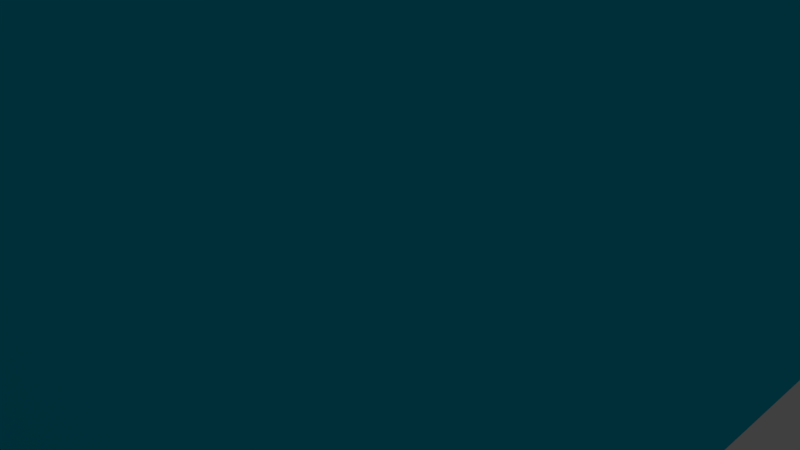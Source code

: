 # Source: 3DProjector_turn_on.blend  (saved by Blender 2.78.0; exported with 4.5.12 LTS)
import bpy
from mathutils import Matrix  # noqa: F401  (used for matrix-valued properties, if any)

bpy.ops.wm.read_factory_settings(use_empty=True)
scene = bpy.context.scene
scene.name = 'Scene'

# ---- collections
col_collection_1 = bpy.data.collections.new('Collection 1'); scene.collection.children.link(col_collection_1)

# ---- materials (node trees are filled in below, after node groups)
mat_mat = bpy.data.materials.new('Mat')
mat_mat.alpha_threshold = 0.0
mat_mat.use_transparent_shadow = False
mat_mat.diffuse_color = (0.0, 0.06696, 1.0, 1.0)
mat_mat.roughness = 0.5
mat_mat.specular_intensity = 0.8
mat_material_009 = bpy.data.materials.new('Material.009')
mat_material_009.alpha_threshold = 0.0
mat_material_009.use_transparent_shadow = False
mat_material_009.diffuse_color = (0.8, 0.4873, 0.0, 1.0)
mat_material_009.roughness = 0.5
mat_material_004 = bpy.data.materials.new('Material.004')
mat_material_004.alpha_threshold = 0.0
mat_material_004.use_transparent_shadow = False
mat_material_004.diffuse_color = (1.0, 0.04293, 0.0, 1.0)
mat_material_004.roughness = 0.5
mat_material_006 = bpy.data.materials.new('Material.006')
mat_material_006.alpha_threshold = 0.0
mat_material_006.use_transparent_shadow = False
mat_material_006.diffuse_color = (0.0, 0.5633, 0.8, 1.0)
mat_material_006.roughness = 0.5
mat_the3d_projector_lens = bpy.data.materials.new('The3D projector lens')
mat_the3d_projector_lens.alpha_threshold = 0.0
mat_the3d_projector_lens.use_transparent_shadow = False
mat_the3d_projector_lens.diffuse_color = (0.0, 0.5633, 0.8, 1.0)
mat_the3d_projector_lens.roughness = 0.5
mat_material_008 = bpy.data.materials.new('Material.008')
mat_material_008.alpha_threshold = 0.0
mat_material_008.use_transparent_shadow = False
mat_material_008.preview_render_type = 'SHADERBALL'
mat_material_008.diffuse_color = (0.0, 0.0, 0.0, 1.0)
mat_material_008.roughness = 0.5

# ---- material node trees

# ---- world
world_world = bpy.data.worlds.new('World'); scene.world = world_world
world_world.color = (0.05088, 0.05088, 0.05088)
world_world.use_sun_shadow = False
world_world.sun_shadow_jitter_overblur = 0.0
world_world.cycles.sampling_method = 'MANUAL'

# ---- cameras
cam_camera = bpy.data.cameras.new('Camera')
cam_camera.clip_end = 100.0
cam_camera.lens = 35.0
cam_camera.sensor_width = 32.0
cam_camera.sensor_height = 18.0
cam_camera.ortho_scale = 7.314
cam_camera.dof.focus_distance = 0.0
cam_camera.dof.aperture_fstop = 128.0

# ---- lights
light_point_001 = bpy.data.lights.new('Point.001', 'SPOT')
light_point_001.color = (0.0, 0.9242, 1.0)
light_point_001.transmission_factor = 0.0
light_point_001.energy = 300.0
light_point_001.shadow_buffer_clip_start = 0.5
light_point_001.shadow_soft_size = 0.1
light_point_001.shadow_maximum_resolution = 0.006
light_point_001.use_absolute_resolution = True
light_point_001.spot_size = 1.571

# ---- meshes
me_cylinder_006 = bpy.data.meshes.new('Cylinder.006')
me_cylinder_006.from_pydata([(0.0, 1.0, -1.0), (0.0, 1.0, 1.0), (0.1951, 0.9808, -1.0), (0.1951, 0.9808, 1.0), (0.3827, 0.9239, -1.0), (0.3827, 0.9239, 1.0), (0.5556, 0.8315, -1.0), (0.5556, 0.8315, 1.0), (0.7071, 0.7071, -1.0), (0.7071, 0.7071, 1.0), (0.8315, 0.5556, -1.0), (0.8315, 0.5556, 1.0), (0.9239, 0.3827, -1.0), (0.9239, 0.3827, 1.0), (0.9808, 0.1951, -1.0), (0.9808, 0.1951, 1.0), (1.0, 7.55e-08, -1.0), (1.0, 7.55e-08, 1.0), (0.9808, -0.1951, -1.0), (0.9808, -0.1951, 1.0), (0.9239, -0.3827, -1.0), (0.9239, -0.3827, 1.0), (0.8315, -0.5556, -1.0), (0.8315, -0.5556, 1.0), (0.7071, -0.7071, -1.0), (0.7071, -0.7071, 1.0), (0.5556, -0.8315, -1.0), (0.5556, -0.8315, 1.0), (0.3827, -0.9239, -1.0), (0.3827, -0.9239, 1.0), (0.1951, -0.9808, -1.0), (0.1951, -0.9808, 1.0), (-3.258e-07, -1.0, -1.0), (-3.258e-07, -1.0, 1.0), (-0.1951, -0.9808, -1.0), (-0.1951, -0.9808, 1.0), (-0.3827, -0.9239, -1.0), (-0.3827, -0.9239, 1.0), (-0.5556, -0.8315, -1.0), (-0.5556, -0.8315, 1.0), (-0.7071, -0.7071, -1.0), (-0.7071, -0.7071, 1.0), (-0.8315, -0.5556, -1.0), (-0.8315, -0.5556, 1.0), (-0.9239, -0.3827, -1.0), (-0.9239, -0.3827, 1.0), (-0.9808, -0.1951, -1.0), (-0.9808, -0.1951, 1.0), (-1.0, 9.656e-07, -1.0), (-1.0, 9.656e-07, 1.0), (-0.9808, 0.1951, -1.0), (-0.9808, 0.1951, 1.0), (-0.9239, 0.3827, -1.0), (-0.9239, 0.3827, 1.0), (-0.8315, 0.5556, -1.0), (-0.8315, 0.5556, 1.0), (-0.7071, 0.7071, -1.0), (-0.7071, 0.7071, 1.0), (-0.5556, 0.8315, -1.0), (-0.5556, 0.8315, 1.0), (-0.3827, 0.9239, -1.0), (-0.3827, 0.9239, 1.0), (-0.1951, 0.9808, -1.0), (-0.1951, 0.9808, 1.0)], [], [(0, 1, 3, 2), (2, 3, 5, 4), (4, 5, 7, 6), (6, 7, 9, 8), (8, 9, 11, 10), (10, 11, 13, 12), (12, 13, 15, 14), (14, 15, 17, 16), (16, 17, 19, 18), (18, 19, 21, 20), (20, 21, 23, 22), (22, 23, 25, 24), (24, 25, 27, 26), (26, 27, 29, 28), (28, 29, 31, 30), (30, 31, 33, 32), (32, 33, 35, 34), (34, 35, 37, 36), (36, 37, 39, 38), (38, 39, 41, 40), (40, 41, 43, 42), (42, 43, 45, 44), (44, 45, 47, 46), (46, 47, 49, 48), (48, 49, 51, 50), (50, 51, 53, 52), (52, 53, 55, 54), (54, 55, 57, 56), (56, 57, 59, 58), (58, 59, 61, 60), (3, 1, 63, 61, 59, 57, 55, 53, 51, 49, 47, 45, 43, 41, 39, 37, 35, 33, 31, 29, 27, 25, 23, 21, 19, 17, 15, 13, 11, 9, 7, 5), (60, 61, 63, 62), (62, 63, 1, 0), (0, 2, 4, 6, 8, 10, 12, 14, 16, 18, 20, 22, 24, 26, 28, 30, 32, 34, 36, 38, 40, 42, 44, 46, 48, 50, 52, 54, 56, 58, 60, 62)])
me_cylinder_006.materials.append(mat_mat)
me_cylinder_006.use_remesh_preserve_volume = False
me_cylinder_006.use_remesh_preserve_attributes = False
me_cylinder_006.use_mirror_vertex_groups = False
me_cylinder_006.update()
me_cylinder_005 = bpy.data.meshes.new('Cylinder.005')
me_cylinder_005.from_pydata([(0.0, 1.0, -1.0), (0.0, 1.0, 1.0), (0.1951, 0.9808, -1.0), (0.1951, 0.9808, 1.0), (0.3827, 0.9239, -1.0), (0.3827, 0.9239, 1.0), (0.5556, 0.8315, -1.0), (0.5556, 0.8315, 1.0), (0.7071, 0.7071, -1.0), (0.7071, 0.7071, 1.0), (0.8315, 0.5556, -1.0), (0.8315, 0.5556, 1.0), (0.9239, 0.3827, -1.0), (0.9239, 0.3827, 1.0), (0.9808, 0.1951, -1.0), (0.9808, 0.1951, 1.0), (1.0, 7.55e-08, -1.0), (1.0, 7.55e-08, 1.0), (0.9808, -0.1951, -1.0), (0.9808, -0.1951, 1.0), (0.9239, -0.3827, -1.0), (0.9239, -0.3827, 1.0), (0.8315, -0.5556, -1.0), (0.8315, -0.5556, 1.0), (0.7071, -0.7071, -1.0), (0.7071, -0.7071, 1.0), (0.5556, -0.8315, -1.0), (0.5556, -0.8315, 1.0), (0.3827, -0.9239, -1.0), (0.3827, -0.9239, 1.0), (0.1951, -0.9808, -1.0), (0.1951, -0.9808, 1.0), (-3.258e-07, -1.0, -1.0), (-3.258e-07, -1.0, 1.0), (-0.1951, -0.9808, -1.0), (-0.1951, -0.9808, 1.0), (-0.3827, -0.9239, -1.0), (-0.3827, -0.9239, 1.0), (-0.5556, -0.8315, -1.0), (-0.5556, -0.8315, 1.0), (-0.7071, -0.7071, -1.0), (-0.7071, -0.7071, 1.0), (-0.8315, -0.5556, -1.0), (-0.8315, -0.5556, 1.0), (-0.9239, -0.3827, -1.0), (-0.9239, -0.3827, 1.0), (-0.9808, -0.1951, -1.0), (-0.9808, -0.1951, 1.0), (-1.0, 9.656e-07, -1.0), (-1.0, 9.656e-07, 1.0), (-0.9808, 0.1951, -1.0), (-0.9808, 0.1951, 1.0), (-0.9239, 0.3827, -1.0), (-0.9239, 0.3827, 1.0), (-0.8315, 0.5556, -1.0), (-0.8315, 0.5556, 1.0), (-0.7071, 0.7071, -1.0), (-0.7071, 0.7071, 1.0), (-0.5556, 0.8315, -1.0), (-0.5556, 0.8315, 1.0), (-0.3827, 0.9239, -1.0), (-0.3827, 0.9239, 1.0), (-0.1951, 0.9808, -1.0), (-0.1951, 0.9808, 1.0)], [], [(0, 1, 3, 2), (2, 3, 5, 4), (4, 5, 7, 6), (6, 7, 9, 8), (8, 9, 11, 10), (10, 11, 13, 12), (12, 13, 15, 14), (14, 15, 17, 16), (16, 17, 19, 18), (18, 19, 21, 20), (20, 21, 23, 22), (22, 23, 25, 24), (24, 25, 27, 26), (26, 27, 29, 28), (28, 29, 31, 30), (30, 31, 33, 32), (32, 33, 35, 34), (34, 35, 37, 36), (36, 37, 39, 38), (38, 39, 41, 40), (40, 41, 43, 42), (42, 43, 45, 44), (44, 45, 47, 46), (46, 47, 49, 48), (48, 49, 51, 50), (50, 51, 53, 52), (52, 53, 55, 54), (54, 55, 57, 56), (56, 57, 59, 58), (58, 59, 61, 60), (3, 1, 63, 61, 59, 57, 55, 53, 51, 49, 47, 45, 43, 41, 39, 37, 35, 33, 31, 29, 27, 25, 23, 21, 19, 17, 15, 13, 11, 9, 7, 5), (60, 61, 63, 62), (62, 63, 1, 0), (0, 2, 4, 6, 8, 10, 12, 14, 16, 18, 20, 22, 24, 26, 28, 30, 32, 34, 36, 38, 40, 42, 44, 46, 48, 50, 52, 54, 56, 58, 60, 62)])
me_cylinder_005.materials.append(mat_material_009)
me_cylinder_005.use_remesh_preserve_volume = False
me_cylinder_005.use_remesh_preserve_attributes = False
me_cylinder_005.use_mirror_vertex_groups = False
me_cylinder_005.update()
me_cylinder_004 = bpy.data.meshes.new('Cylinder.004')
me_cylinder_004.from_pydata([(0.0, 1.0, -1.0), (0.0, 1.0, 1.0), (0.1951, 0.9808, -1.0), (0.1951, 0.9808, 1.0), (0.3827, 0.9239, -1.0), (0.3827, 0.9239, 1.0), (0.5556, 0.8315, -1.0), (0.5556, 0.8315, 1.0), (0.7071, 0.7071, -1.0), (0.7071, 0.7071, 1.0), (0.8315, 0.5556, -1.0), (0.8315, 0.5556, 1.0), (0.9239, 0.3827, -1.0), (0.9239, 0.3827, 1.0), (0.9808, 0.1951, -1.0), (0.9808, 0.1951, 1.0), (1.0, 7.55e-08, -1.0), (1.0, 7.55e-08, 1.0), (0.9808, -0.1951, -1.0), (0.9808, -0.1951, 1.0), (0.9239, -0.3827, -1.0), (0.9239, -0.3827, 1.0), (0.8315, -0.5556, -1.0), (0.8315, -0.5556, 1.0), (0.7071, -0.7071, -1.0), (0.7071, -0.7071, 1.0), (0.5556, -0.8315, -1.0), (0.5556, -0.8315, 1.0), (0.3827, -0.9239, -1.0), (0.3827, -0.9239, 1.0), (0.1951, -0.9808, -1.0), (0.1951, -0.9808, 1.0), (-3.258e-07, -1.0, -1.0), (-3.258e-07, -1.0, 1.0), (-0.1951, -0.9808, -1.0), (-0.1951, -0.9808, 1.0), (-0.3827, -0.9239, -1.0), (-0.3827, -0.9239, 1.0), (-0.5556, -0.8315, -1.0), (-0.5556, -0.8315, 1.0), (-0.7071, -0.7071, -1.0), (-0.7071, -0.7071, 1.0), (-0.8315, -0.5556, -1.0), (-0.8315, -0.5556, 1.0), (-0.9239, -0.3827, -1.0), (-0.9239, -0.3827, 1.0), (-0.9808, -0.1951, -1.0), (-0.9808, -0.1951, 1.0), (-1.0, 9.656e-07, -1.0), (-1.0, 9.656e-07, 1.0), (-0.9808, 0.1951, -1.0), (-0.9808, 0.1951, 1.0), (-0.9239, 0.3827, -1.0), (-0.9239, 0.3827, 1.0), (-0.8315, 0.5556, -1.0), (-0.8315, 0.5556, 1.0), (-0.7071, 0.7071, -1.0), (-0.7071, 0.7071, 1.0), (-0.5556, 0.8315, -1.0), (-0.5556, 0.8315, 1.0), (-0.3827, 0.9239, -1.0), (-0.3827, 0.9239, 1.0), (-0.1951, 0.9808, -1.0), (-0.1951, 0.9808, 1.0)], [], [(0, 1, 3, 2), (2, 3, 5, 4), (4, 5, 7, 6), (6, 7, 9, 8), (8, 9, 11, 10), (10, 11, 13, 12), (12, 13, 15, 14), (14, 15, 17, 16), (16, 17, 19, 18), (18, 19, 21, 20), (20, 21, 23, 22), (22, 23, 25, 24), (24, 25, 27, 26), (26, 27, 29, 28), (28, 29, 31, 30), (30, 31, 33, 32), (32, 33, 35, 34), (34, 35, 37, 36), (36, 37, 39, 38), (38, 39, 41, 40), (40, 41, 43, 42), (42, 43, 45, 44), (44, 45, 47, 46), (46, 47, 49, 48), (48, 49, 51, 50), (50, 51, 53, 52), (52, 53, 55, 54), (54, 55, 57, 56), (56, 57, 59, 58), (58, 59, 61, 60), (3, 1, 63, 61, 59, 57, 55, 53, 51, 49, 47, 45, 43, 41, 39, 37, 35, 33, 31, 29, 27, 25, 23, 21, 19, 17, 15, 13, 11, 9, 7, 5), (60, 61, 63, 62), (62, 63, 1, 0), (0, 2, 4, 6, 8, 10, 12, 14, 16, 18, 20, 22, 24, 26, 28, 30, 32, 34, 36, 38, 40, 42, 44, 46, 48, 50, 52, 54, 56, 58, 60, 62)])
me_cylinder_004.materials.append(mat_material_004)
me_cylinder_004.use_remesh_preserve_volume = False
me_cylinder_004.use_remesh_preserve_attributes = False
me_cylinder_004.use_mirror_vertex_groups = False
me_cylinder_004.update()
me_sphere_002 = bpy.data.meshes.new('Sphere.002')
me_sphere_002.from_pydata([(0.0, 0.1, 0.1732), (0.0, 0.1732, 0.1), (0.0, 0.2, -8.742e-09), (0.0, 0.1732, -0.1), (0.0, 0.1, -0.1732), (-2.615e-08, 1.51e-08, 0.2), (0.0866, 0.05, 0.1732), (0.15, 0.0866, 0.1), (0.1732, 0.1, -8.742e-09), (0.15, 0.0866, -0.1), (0.0866, 0.05, -0.1732), (0.0866, -0.05, 0.1732), (0.15, -0.0866, 0.1), (0.1732, -0.1, -8.742e-09), (0.15, -0.0866, -0.1), (0.0866, -0.05, -0.1732), (-1.125e-08, -0.1, 0.1732), (-3.36e-08, -0.1732, 0.1), (-3.36e-08, -0.2, -8.742e-09), (-2.615e-08, -0.1732, -0.1), (-1.87e-08, -0.1, -0.1732), (-0.0866, -0.05, 0.1732), (-0.15, -0.0866, 0.1), (-0.1732, -0.1, -8.742e-09), (-0.15, -0.0866, -0.1), (-0.0866, -0.05, -0.1732), (-0.0866, 0.05, 0.1732), (-0.15, 0.0866, 0.1), (-0.1732, 0.1, -8.742e-09), (-0.15, 0.0866, -0.1), (-0.0866, 0.05, -0.1732), (0.0, 3.02e-08, -0.2)], [], [(4, 3, 9, 10), (2, 1, 7, 8), (0, 5, 6), (31, 4, 10), (3, 2, 8, 9), (1, 0, 6, 7), (6, 5, 11), (31, 10, 15), (9, 8, 13, 14), (7, 6, 11, 12), (10, 9, 14, 15), (8, 7, 12, 13), (31, 15, 20), (14, 13, 18, 19), (12, 11, 16, 17), (15, 14, 19, 20), (13, 12, 17, 18), (11, 5, 16), (31, 20, 25), (19, 18, 23, 24), (17, 16, 21, 22), (20, 19, 24, 25), (18, 17, 22, 23), (16, 5, 21), (31, 25, 30), (24, 23, 28, 29), (22, 21, 26, 27), (25, 24, 29, 30), (23, 22, 27, 28), (21, 5, 26), (29, 28, 2, 3), (27, 26, 0, 1), (30, 29, 3, 4), (28, 27, 1, 2), (26, 5, 0), (31, 30, 4)])
me_sphere_002.materials.append(mat_the3d_projector_lens)
me_sphere_002.use_remesh_preserve_volume = False
me_sphere_002.use_remesh_preserve_attributes = False
me_sphere_002.use_mirror_vertex_groups = False
me_sphere_002.update()
me_cylinder_003 = bpy.data.meshes.new('Cylinder.003')
me_cylinder_003.from_pydata([(0.0, 1.0, -1.0), (0.0, 1.0, 1.0), (0.1951, 0.9808, -1.0), (0.1951, 0.9808, 1.0), (0.3827, 0.9239, -1.0), (0.3827, 0.9239, 1.0), (0.5556, 0.8315, -1.0), (0.5556, 0.8315, 1.0), (0.7071, 0.7071, -1.0), (0.7071, 0.7071, 1.0), (0.8315, 0.5556, -1.0), (0.8315, 0.5556, 1.0), (0.9239, 0.3827, -1.0), (0.9239, 0.3827, 1.0), (0.9808, 0.1951, -1.0), (0.9808, 0.1951, 1.0), (1.0, 7.55e-08, -1.0), (1.0, 7.55e-08, 1.0), (0.9808, -0.1951, -1.0), (0.9808, -0.1951, 1.0), (0.9239, -0.3827, -1.0), (0.9239, -0.3827, 1.0), (0.8315, -0.5556, -1.0), (0.8315, -0.5556, 1.0), (0.7071, -0.7071, -1.0), (0.7071, -0.7071, 1.0), (0.5556, -0.8315, -1.0), (0.5556, -0.8315, 1.0), (0.3827, -0.9239, -1.0), (0.3827, -0.9239, 1.0), (0.1951, -0.9808, -1.0), (0.1951, -0.9808, 1.0), (-3.258e-07, -1.0, -1.0), (-3.258e-07, -1.0, 1.0), (-0.1951, -0.9808, -1.0), (-0.1951, -0.9808, 1.0), (-0.3827, -0.9239, -1.0), (-0.3827, -0.9239, 1.0), (-0.5556, -0.8315, -1.0), (-0.5556, -0.8315, 1.0), (-0.7071, -0.7071, -1.0), (-0.7071, -0.7071, 1.0), (-0.8315, -0.5556, -1.0), (-0.8315, -0.5556, 1.0), (-0.9239, -0.3827, -1.0), (-0.9239, -0.3827, 1.0), (-0.9808, -0.1951, -1.0), (-0.9808, -0.1951, 1.0), (-1.0, 9.656e-07, -1.0), (-1.0, 9.656e-07, 1.0), (-0.9808, 0.1951, -1.0), (-0.9808, 0.1951, 1.0), (-0.9239, 0.3827, -1.0), (-0.9239, 0.3827, 1.0), (-0.8315, 0.5556, -1.0), (-0.8315, 0.5556, 1.0), (-0.7071, 0.7071, -1.0), (-0.7071, 0.7071, 1.0), (-0.5556, 0.8315, -1.0), (-0.5556, 0.8315, 1.0), (-0.3827, 0.9239, -1.0), (-0.3827, 0.9239, 1.0), (-0.1951, 0.9808, -1.0), (-0.1951, 0.9808, 1.0)], [], [(0, 1, 3, 2), (2, 3, 5, 4), (4, 5, 7, 6), (6, 7, 9, 8), (8, 9, 11, 10), (10, 11, 13, 12), (12, 13, 15, 14), (14, 15, 17, 16), (16, 17, 19, 18), (18, 19, 21, 20), (20, 21, 23, 22), (22, 23, 25, 24), (24, 25, 27, 26), (26, 27, 29, 28), (28, 29, 31, 30), (30, 31, 33, 32), (32, 33, 35, 34), (34, 35, 37, 36), (36, 37, 39, 38), (38, 39, 41, 40), (40, 41, 43, 42), (42, 43, 45, 44), (44, 45, 47, 46), (46, 47, 49, 48), (48, 49, 51, 50), (50, 51, 53, 52), (52, 53, 55, 54), (54, 55, 57, 56), (56, 57, 59, 58), (58, 59, 61, 60), (3, 1, 63, 61, 59, 57, 55, 53, 51, 49, 47, 45, 43, 41, 39, 37, 35, 33, 31, 29, 27, 25, 23, 21, 19, 17, 15, 13, 11, 9, 7, 5), (60, 61, 63, 62), (62, 63, 1, 0), (0, 2, 4, 6, 8, 10, 12, 14, 16, 18, 20, 22, 24, 26, 28, 30, 32, 34, 36, 38, 40, 42, 44, 46, 48, 50, 52, 54, 56, 58, 60, 62)])
me_cylinder_003.materials.append(mat_material_008)
me_cylinder_003.use_remesh_preserve_volume = False
me_cylinder_003.use_remesh_preserve_attributes = False
me_cylinder_003.use_mirror_vertex_groups = False
me_cylinder_003.update()
me_cylinder_002 = bpy.data.meshes.new('Cylinder.002')
me_cylinder_002.from_pydata([(0.0, 1.0, -1.0), (0.0, 1.0, 1.0), (0.1951, 0.9808, -1.0), (0.1951, 0.9808, 1.0), (0.3827, 0.9239, -1.0), (0.3827, 0.9239, 1.0), (0.5556, 0.8315, -1.0), (0.5556, 0.8315, 1.0), (0.7071, 0.7071, -1.0), (0.7071, 0.7071, 1.0), (0.8315, 0.5556, -1.0), (0.8315, 0.5556, 1.0), (0.9239, 0.3827, -1.0), (0.9239, 0.3827, 1.0), (0.9808, 0.1951, -1.0), (0.9808, 0.1951, 1.0), (1.0, 7.55e-08, -1.0), (1.0, 7.55e-08, 1.0), (0.9808, -0.1951, -1.0), (0.9808, -0.1951, 1.0), (0.9239, -0.3827, -1.0), (0.9239, -0.3827, 1.0), (0.8315, -0.5556, -1.0), (0.8315, -0.5556, 1.0), (0.7071, -0.7071, -1.0), (0.7071, -0.7071, 1.0), (0.5556, -0.8315, -1.0), (0.5556, -0.8315, 1.0), (0.3827, -0.9239, -1.0), (0.3827, -0.9239, 1.0), (0.1951, -0.9808, -1.0), (0.1951, -0.9808, 1.0), (-3.258e-07, -1.0, -1.0), (-3.258e-07, -1.0, 1.0), (-0.1951, -0.9808, -1.0), (-0.1951, -0.9808, 1.0), (-0.3827, -0.9239, -1.0), (-0.3827, -0.9239, 1.0), (-0.5556, -0.8315, -1.0), (-0.5556, -0.8315, 1.0), (-0.7071, -0.7071, -1.0), (-0.7071, -0.7071, 1.0), (-0.8315, -0.5556, -1.0), (-0.8315, -0.5556, 1.0), (-0.9239, -0.3827, -1.0), (-0.9239, -0.3827, 1.0), (-0.9808, -0.1951, -1.0), (-0.9808, -0.1951, 1.0), (-1.0, 9.656e-07, -1.0), (-1.0, 9.656e-07, 1.0), (-0.9808, 0.1951, -1.0), (-0.9808, 0.1951, 1.0), (-0.9239, 0.3827, -1.0), (-0.9239, 0.3827, 1.0), (-0.8315, 0.5556, -1.0), (-0.8315, 0.5556, 1.0), (-0.7071, 0.7071, -1.0), (-0.7071, 0.7071, 1.0), (-0.5556, 0.8315, -1.0), (-0.5556, 0.8315, 1.0), (-0.3827, 0.9239, -1.0), (-0.3827, 0.9239, 1.0), (-0.1951, 0.9808, -1.0), (-0.1951, 0.9808, 1.0)], [], [(0, 1, 3, 2), (2, 3, 5, 4), (4, 5, 7, 6), (6, 7, 9, 8), (8, 9, 11, 10), (10, 11, 13, 12), (12, 13, 15, 14), (14, 15, 17, 16), (16, 17, 19, 18), (18, 19, 21, 20), (20, 21, 23, 22), (22, 23, 25, 24), (24, 25, 27, 26), (26, 27, 29, 28), (28, 29, 31, 30), (30, 31, 33, 32), (32, 33, 35, 34), (34, 35, 37, 36), (36, 37, 39, 38), (38, 39, 41, 40), (40, 41, 43, 42), (42, 43, 45, 44), (44, 45, 47, 46), (46, 47, 49, 48), (48, 49, 51, 50), (50, 51, 53, 52), (52, 53, 55, 54), (54, 55, 57, 56), (56, 57, 59, 58), (58, 59, 61, 60), (3, 1, 63, 61, 59, 57, 55, 53, 51, 49, 47, 45, 43, 41, 39, 37, 35, 33, 31, 29, 27, 25, 23, 21, 19, 17, 15, 13, 11, 9, 7, 5), (60, 61, 63, 62), (62, 63, 1, 0), (0, 2, 4, 6, 8, 10, 12, 14, 16, 18, 20, 22, 24, 26, 28, 30, 32, 34, 36, 38, 40, 42, 44, 46, 48, 50, 52, 54, 56, 58, 60, 62)])
me_cylinder_002.materials.append(mat_material_008)
me_cylinder_002.use_remesh_preserve_volume = False
me_cylinder_002.use_remesh_preserve_attributes = False
me_cylinder_002.use_mirror_vertex_groups = False
me_cylinder_002.update()
me_sphere_001 = bpy.data.meshes.new('Sphere.001')
me_sphere_001.from_pydata([(0.0, 0.1, 0.1732), (0.0, 0.1732, 0.1), (0.0, 0.2, -8.742e-09), (0.0, 0.1732, -0.1), (0.0, 0.1, -0.1732), (-2.615e-08, 1.51e-08, 0.2), (0.0866, 0.05, 0.1732), (0.15, 0.0866, 0.1), (0.1732, 0.1, -8.742e-09), (0.15, 0.0866, -0.1), (0.0866, 0.05, -0.1732), (0.0866, -0.05, 0.1732), (0.15, -0.0866, 0.1), (0.1732, -0.1, -8.742e-09), (0.15, -0.0866, -0.1), (0.0866, -0.05, -0.1732), (-1.125e-08, -0.1, 0.1732), (-3.36e-08, -0.1732, 0.1), (-3.36e-08, -0.2, -8.742e-09), (-2.615e-08, -0.1732, -0.1), (-1.87e-08, -0.1, -0.1732), (-0.0866, -0.05, 0.1732), (-0.15, -0.0866, 0.1), (-0.1732, -0.1, -8.742e-09), (-0.15, -0.0866, -0.1), (-0.0866, -0.05, -0.1732), (-0.0866, 0.05, 0.1732), (-0.15, 0.0866, 0.1), (-0.1732, 0.1, -8.742e-09), (-0.15, 0.0866, -0.1), (-0.0866, 0.05, -0.1732), (0.0, 3.02e-08, -0.2)], [], [(4, 3, 9, 10), (2, 1, 7, 8), (0, 5, 6), (31, 4, 10), (3, 2, 8, 9), (1, 0, 6, 7), (6, 5, 11), (31, 10, 15), (9, 8, 13, 14), (7, 6, 11, 12), (10, 9, 14, 15), (8, 7, 12, 13), (31, 15, 20), (14, 13, 18, 19), (12, 11, 16, 17), (15, 14, 19, 20), (13, 12, 17, 18), (11, 5, 16), (31, 20, 25), (19, 18, 23, 24), (17, 16, 21, 22), (20, 19, 24, 25), (18, 17, 22, 23), (16, 5, 21), (31, 25, 30), (24, 23, 28, 29), (22, 21, 26, 27), (25, 24, 29, 30), (23, 22, 27, 28), (21, 5, 26), (29, 28, 2, 3), (27, 26, 0, 1), (30, 29, 3, 4), (28, 27, 1, 2), (26, 5, 0), (31, 30, 4)])
me_sphere_001.materials.append(mat_the3d_projector_lens)
me_sphere_001.use_remesh_preserve_volume = False
me_sphere_001.use_remesh_preserve_attributes = False
me_sphere_001.use_mirror_vertex_groups = False
me_sphere_001.update()
me_sphere = bpy.data.meshes.new('Sphere')
me_sphere.from_pydata([(0.0, 0.1, 0.1732), (0.0, 0.1732, 0.1), (0.0, 0.2, -8.742e-09), (0.0, 0.1732, -0.1), (0.0, 0.1, -0.1732), (-2.615e-08, 1.51e-08, 0.2), (0.0866, 0.05, 0.1732), (0.15, 0.0866, 0.1), (0.1732, 0.1, -8.742e-09), (0.15, 0.0866, -0.1), (0.0866, 0.05, -0.1732), (0.0866, -0.05, 0.1732), (0.15, -0.0866, 0.1), (0.1732, -0.1, -8.742e-09), (0.15, -0.0866, -0.1), (0.0866, -0.05, -0.1732), (-1.125e-08, -0.1, 0.1732), (-3.36e-08, -0.1732, 0.1), (-3.36e-08, -0.2, -8.742e-09), (-2.615e-08, -0.1732, -0.1), (-1.87e-08, -0.1, -0.1732), (-0.0866, -0.05, 0.1732), (-0.15, -0.0866, 0.1), (-0.1732, -0.1, -8.742e-09), (-0.15, -0.0866, -0.1), (-0.0866, -0.05, -0.1732), (-0.0866, 0.05, 0.1732), (-0.15, 0.0866, 0.1), (-0.1732, 0.1, -8.742e-09), (-0.15, 0.0866, -0.1), (-0.0866, 0.05, -0.1732), (0.0, 3.02e-08, -0.2)], [], [(4, 3, 9, 10), (2, 1, 7, 8), (0, 5, 6), (31, 4, 10), (3, 2, 8, 9), (1, 0, 6, 7), (6, 5, 11), (31, 10, 15), (9, 8, 13, 14), (7, 6, 11, 12), (10, 9, 14, 15), (8, 7, 12, 13), (31, 15, 20), (14, 13, 18, 19), (12, 11, 16, 17), (15, 14, 19, 20), (13, 12, 17, 18), (11, 5, 16), (31, 20, 25), (19, 18, 23, 24), (17, 16, 21, 22), (20, 19, 24, 25), (18, 17, 22, 23), (16, 5, 21), (31, 25, 30), (24, 23, 28, 29), (22, 21, 26, 27), (25, 24, 29, 30), (23, 22, 27, 28), (21, 5, 26), (29, 28, 2, 3), (27, 26, 0, 1), (30, 29, 3, 4), (28, 27, 1, 2), (26, 5, 0), (31, 30, 4)])
me_sphere.materials.append(mat_the3d_projector_lens)
me_sphere.use_remesh_preserve_volume = False
me_sphere.use_remesh_preserve_attributes = False
me_sphere.use_mirror_vertex_groups = False
me_sphere.update()
me_cylinder_001 = bpy.data.meshes.new('Cylinder.001')
me_cylinder_001.from_pydata([(0.0, 1.0, -1.0), (0.0, 1.0, 1.0), (0.1951, 0.9808, -1.0), (0.1951, 0.9808, 1.0), (0.3827, 0.9239, -1.0), (0.3827, 0.9239, 1.0), (0.5556, 0.8315, -1.0), (0.5556, 0.8315, 1.0), (0.7071, 0.7071, -1.0), (0.7071, 0.7071, 1.0), (0.8315, 0.5556, -1.0), (0.8315, 0.5556, 1.0), (0.9239, 0.3827, -1.0), (0.9239, 0.3827, 1.0), (0.9808, 0.1951, -1.0), (0.9808, 0.1951, 1.0), (1.0, 7.55e-08, -1.0), (1.0, 7.55e-08, 1.0), (0.9808, -0.1951, -1.0), (0.9808, -0.1951, 1.0), (0.9239, -0.3827, -1.0), (0.9239, -0.3827, 1.0), (0.8315, -0.5556, -1.0), (0.8315, -0.5556, 1.0), (0.7071, -0.7071, -1.0), (0.7071, -0.7071, 1.0), (0.5556, -0.8315, -1.0), (0.5556, -0.8315, 1.0), (0.3827, -0.9239, -1.0), (0.3827, -0.9239, 1.0), (0.1951, -0.9808, -1.0), (0.1951, -0.9808, 1.0), (-3.258e-07, -1.0, -1.0), (-3.258e-07, -1.0, 1.0), (-0.1951, -0.9808, -1.0), (-0.1951, -0.9808, 1.0), (-0.3827, -0.9239, -1.0), (-0.3827, -0.9239, 1.0), (-0.5556, -0.8315, -1.0), (-0.5556, -0.8315, 1.0), (-0.7071, -0.7071, -1.0), (-0.7071, -0.7071, 1.0), (-0.8315, -0.5556, -1.0), (-0.8315, -0.5556, 1.0), (-0.9239, -0.3827, -1.0), (-0.9239, -0.3827, 1.0), (-0.9808, -0.1951, -1.0), (-0.9808, -0.1951, 1.0), (-1.0, 9.656e-07, -1.0), (-1.0, 9.656e-07, 1.0), (-0.9808, 0.1951, -1.0), (-0.9808, 0.1951, 1.0), (-0.9239, 0.3827, -1.0), (-0.9239, 0.3827, 1.0), (-0.8315, 0.5556, -1.0), (-0.8315, 0.5556, 1.0), (-0.7071, 0.7071, -1.0), (-0.7071, 0.7071, 1.0), (-0.5556, 0.8315, -1.0), (-0.5556, 0.8315, 1.0), (-0.3827, 0.9239, -1.0), (-0.3827, 0.9239, 1.0), (-0.1951, 0.9808, -1.0), (-0.1951, 0.9808, 1.0)], [], [(0, 1, 3, 2), (2, 3, 5, 4), (4, 5, 7, 6), (6, 7, 9, 8), (8, 9, 11, 10), (10, 11, 13, 12), (12, 13, 15, 14), (14, 15, 17, 16), (16, 17, 19, 18), (18, 19, 21, 20), (20, 21, 23, 22), (22, 23, 25, 24), (24, 25, 27, 26), (26, 27, 29, 28), (28, 29, 31, 30), (30, 31, 33, 32), (32, 33, 35, 34), (34, 35, 37, 36), (36, 37, 39, 38), (38, 39, 41, 40), (40, 41, 43, 42), (42, 43, 45, 44), (44, 45, 47, 46), (46, 47, 49, 48), (48, 49, 51, 50), (50, 51, 53, 52), (52, 53, 55, 54), (54, 55, 57, 56), (56, 57, 59, 58), (58, 59, 61, 60), (3, 1, 63, 61, 59, 57, 55, 53, 51, 49, 47, 45, 43, 41, 39, 37, 35, 33, 31, 29, 27, 25, 23, 21, 19, 17, 15, 13, 11, 9, 7, 5), (60, 61, 63, 62), (62, 63, 1, 0), (0, 2, 4, 6, 8, 10, 12, 14, 16, 18, 20, 22, 24, 26, 28, 30, 32, 34, 36, 38, 40, 42, 44, 46, 48, 50, 52, 54, 56, 58, 60, 62)])
me_cylinder_001.materials.append(mat_material_008)
me_cylinder_001.use_remesh_preserve_volume = False
me_cylinder_001.use_remesh_preserve_attributes = False
me_cylinder_001.use_mirror_vertex_groups = False
me_cylinder_001.update()
me_cube_003 = bpy.data.meshes.new('Cube.003')
me_cube_003.from_pydata([(-1.0, -1.0, -1.0), (-1.0, -1.0, 1.0), (-1.0, 1.0, -1.0), (-1.0, 1.0, 1.0), (1.0, -1.0, -1.0), (1.0, -1.0, 1.0), (1.0, 1.0, -1.0), (1.0, 1.0, 1.0)], [], [(0, 1, 3, 2), (2, 3, 7, 6), (6, 7, 5, 4), (4, 5, 1, 0), (2, 6, 4, 0), (7, 3, 1, 5)])
me_cube_003.materials.append(mat_material_006)
me_cube_003.use_remesh_preserve_volume = False
me_cube_003.use_remesh_preserve_attributes = False
me_cube_003.use_mirror_vertex_groups = False
me_cube_003.update()
me_cube_002 = bpy.data.meshes.new('Cube.002')
me_cube_002.from_pydata([(-1.0, -1.0, -1.0), (-1.0, -1.0, 1.0), (-1.0, 1.0, -1.0), (-1.0, 1.0, 1.0), (1.0, -1.0, -1.0), (1.0, -1.0, 1.0), (1.0, 1.0, -1.0), (1.0, 1.0, 1.0)], [], [(0, 1, 3, 2), (2, 3, 7, 6), (6, 7, 5, 4), (4, 5, 1, 0), (2, 6, 4, 0), (7, 3, 1, 5)])
me_cube_002.materials.append(mat_material_006)
me_cube_002.use_remesh_preserve_volume = False
me_cube_002.use_remesh_preserve_attributes = False
me_cube_002.use_mirror_vertex_groups = False
me_cube_002.update()

# ---- curves / text
txt_text_003 = bpy.data.curves.new('Text.003', 'FONT')
txt_text_003.dimensions = '2D'
txt_text_003.body = '\uf047'
txt_text_003.materials.append(mat_material_006)
txt_text_003.use_path_clamp = True
txt_text_003.bevel_resolution = 0
txt_text_003.extrude = 0.01
txt_text_003.size = 2.5
txt_text_001 = bpy.data.curves.new('Text.001', 'FONT')
txt_text_001.dimensions = '2D'
txt_text_001.body = '\uf0c7'
txt_text_001.materials.append(mat_material_006)
txt_text_001.use_path_clamp = True
txt_text_001.bevel_resolution = 0
txt_text_001.extrude = 0.01
txt_text_001.size = 2.7
txt_text = bpy.data.curves.new('Text', 'FONT')
txt_text.dimensions = '2D'
txt_text.body = '\uf014'
txt_text.materials.append(mat_material_006)
txt_text.use_path_clamp = True
txt_text.bevel_resolution = 0
txt_text.extrude = 0.01
txt_text.size = 3.0
txt_3d_proj = bpy.data.curves.new('3d proj', 'FONT')
txt_3d_proj.dimensions = '2D'
txt_3d_proj.body = 'Mxn0 3D Projector'
txt_3d_proj.materials.append(mat_the3d_projector_lens)
txt_3d_proj.use_path_clamp = True
txt_3d_proj.bevel_resolution = 0
txt_3d_proj.extrude = 0.01
txt_3d_proj.size = 1.2
txt_robot_t200 = bpy.data.curves.new('Robot T200', 'FONT')
txt_robot_t200.dimensions = '2D'
txt_robot_t200.body = 'Robo Version T200'
txt_robot_t200.materials.append(mat_the3d_projector_lens)
txt_robot_t200.use_path_clamp = True
txt_robot_t200.bevel_resolution = 0
txt_robot_t200.extrude = 0.01

# ---- objects
ob_point = bpy.data.objects.new('Point', light_point_001)
ob_color_002 = bpy.data.objects.new('Color_002', me_cylinder_006)
ob_color_001 = bpy.data.objects.new('Color_001', me_cylinder_005)
ob_color = bpy.data.objects.new('Color_', me_cylinder_004)
ob_trash_ico_002 = bpy.data.objects.new('Trash ico.002', txt_text_003)
ob_trash_ico_001 = bpy.data.objects.new('Trash ico.001', txt_text_001)
ob_trash_ico = bpy.data.objects.new('Trash ico', txt_text)
ob_3d_projector = bpy.data.objects.new('3d Projector', txt_3d_proj)
ob_oxaxisproj_005 = bpy.data.objects.new('OxAxisProj.005', me_sphere_002)
ob_oxaxisproj_004 = bpy.data.objects.new('OxAxisProj.004', me_cylinder_003)
ob_oxaxisproj_003 = bpy.data.objects.new('OxAxisProj.003', me_cylinder_002)
ob_oxaxisproj_002 = bpy.data.objects.new('OxAxisProj.002', me_sphere_001)
ob_oxaxisproj = bpy.data.objects.new('OxAxisProj', me_sphere)
ob_oxaxisproj_001 = bpy.data.objects.new('OxAxisProj.001', me_cylinder_001)
ob_cube_floor = bpy.data.objects.new('Cube-floor', me_cube_003)
ob_robot_t200 = bpy.data.objects.new('Robot T200', txt_robot_t200)
ob_cube = bpy.data.objects.new('Cube', me_cube_002)
ob_camera = bpy.data.objects.new('Camera', cam_camera)

# ---- transforms, parenting, visibility, modifiers, constraints
ob_point.location = (0.02967, -0.04127, 1.964)
ob_point.rotation_euler = (-0.4909, -1.047e-16, 2.622e-17)
ob_point.lineart.crease_threshold = 0.0
ob_color_002.location = (-0.7867, -2.151, 0.1)
ob_color_002.scale = (0.5, 0.5, 0.1)
ob_color_002.lineart.crease_threshold = 0.0
ob_color_001.location = (-2.026, -2.166, 0.1)
ob_color_001.scale = (0.5, 0.5, 0.1)
ob_color_001.lineart.crease_threshold = 0.0
ob_color.location = (-3.302, -2.201, 0.1)
ob_color.scale = (0.5, 0.5, 0.1)
ob_color.lineart.crease_threshold = 0.0
ob_trash_ico_002.location = (2.075, 4.87, 4.82)
ob_trash_ico_002.rotation_euler = (1.571, 0.0, 0.0)
ob_trash_ico_002.lineart.crease_threshold = 0.0
ob_trash_ico_001.location = (-1.067, 4.87, 4.769)
ob_trash_ico_001.rotation_euler = (1.571, 0.0, 0.0)
ob_trash_ico_001.lineart.crease_threshold = 0.0
ob_trash_ico.location = (-4.403, 4.87, 4.803)
ob_trash_ico.rotation_euler = (1.571, 0.0, 0.0)
ob_trash_ico.lineart.crease_threshold = 0.0
ob_3d_projector.location = (-4.767, -6.333, 0.01)
ob_3d_projector.lineart.crease_threshold = 0.0
ob_oxaxisproj_005.location = (5.1, 5.1, 8.0)
ob_oxaxisproj_005.lineart.crease_threshold = 0.0
ob_oxaxisproj_004.location = (5.1, 5.1, 4.0)
ob_oxaxisproj_004.scale = (0.1, 0.1, 4.0)
ob_oxaxisproj_004.lineart.crease_threshold = 0.0
ob_oxaxisproj_003.location = (-5.1, 5.1, 4.0)
ob_oxaxisproj_003.scale = (0.1, 0.1, 4.0)
ob_oxaxisproj_003.lineart.crease_threshold = 0.0
ob_oxaxisproj_002.location = (-5.1, 5.1, 8.0)
ob_oxaxisproj_002.lineart.crease_threshold = 0.0
ob_oxaxisproj.location = (-5.1, -5.1, 8.0)
ob_oxaxisproj.lineart.crease_threshold = 0.0
ob_oxaxisproj_001.location = (-5.1, -5.1, 4.0)
ob_oxaxisproj_001.scale = (0.1, 0.1, 4.0)
ob_oxaxisproj_001.lineart.crease_threshold = 0.0
ob_cube_floor.location = (0.0, 0.0, 0.0)
ob_cube_floor.scale = (5.0, 5.0, 0.002)
ob_cube_floor.lineart.crease_threshold = 0.0
ob_robot_t200.location = (-3.818, -4.047, 0.02)
ob_robot_t200.lineart.crease_threshold = 0.0
ob_cube.location = (0.0, 0.0, 4.0)
ob_cube.scale = (5.0, 5.0, 4.0)
ob_cube.lineart.crease_threshold = 0.0
ob_camera.location = (7.481, -6.508, 5.344)
ob_camera.rotation_euler = (1.109, 0.0, 0.8149)
ob_camera.lock_rotations_4d = False
ob_camera.empty_display_type = 'ARROWS'
ob_camera.color = (0.0, 0.0, 0.0, 0.0)
ob_camera.display_type = 'WIRE'
ob_camera.lineart.crease_threshold = 0.0

# ---- collection membership
col_collection_1.objects.link(ob_point)
col_collection_1.objects.link(ob_color_002)
col_collection_1.objects.link(ob_color_001)
col_collection_1.objects.link(ob_color)
col_collection_1.objects.link(ob_trash_ico_002)
col_collection_1.objects.link(ob_trash_ico_001)
col_collection_1.objects.link(ob_trash_ico)
col_collection_1.objects.link(ob_3d_projector)
col_collection_1.objects.link(ob_oxaxisproj_005)
col_collection_1.objects.link(ob_oxaxisproj_004)
col_collection_1.objects.link(ob_oxaxisproj_003)
col_collection_1.objects.link(ob_oxaxisproj_002)
col_collection_1.objects.link(ob_oxaxisproj)
col_collection_1.objects.link(ob_oxaxisproj_001)
col_collection_1.objects.link(ob_cube_floor)
col_collection_1.objects.link(ob_robot_t200)
col_collection_1.objects.link(ob_cube)
col_collection_1.objects.link(ob_camera)

# ---- scene / render settings (as saved in the file)
scene.camera = ob_camera
scene.frame_start = 1; scene.frame_end = 250; scene.frame_set(0)
scene.render.engine = 'BLENDER_EEVEE_NEXT'
scene.render.resolution_percentage = 50
scene.render.dither_intensity = 0.0
scene.cycles.use_denoising = False
scene.cycles.samples = 128
scene.cycles.sampling_pattern = 'TABULATED_SOBOL'
scene.cycles.light_sampling_threshold = 0.0
scene.cycles.use_adaptive_sampling = False
scene.cycles.use_light_tree = False
scene.cycles.blur_glossy = 0.0
scene.cycles.sample_clamp_indirect = 0.0
scene.view_settings.view_transform = 'Standard'
bpy.context.view_layer.update()
